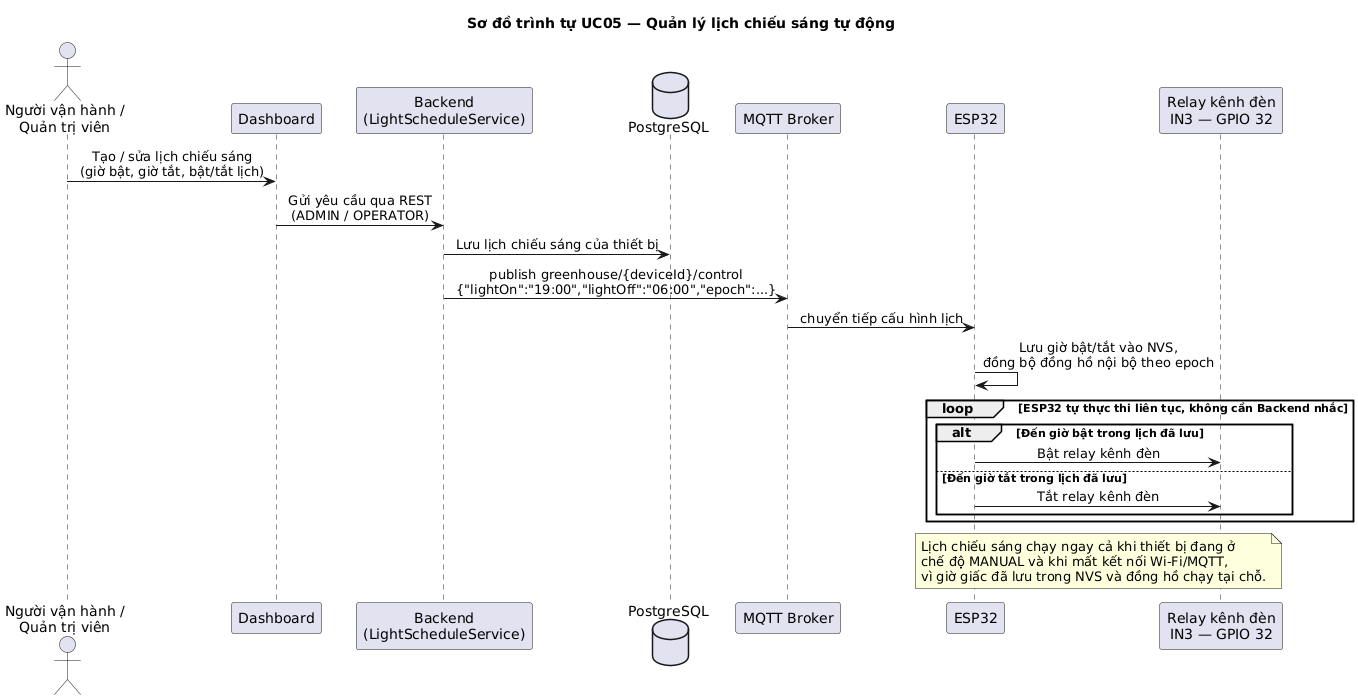

The diagram above was rendered by PlantUML. Its source (embedded in the PNG):
@startuml
' Sequence UC05 - Quan ly lich chieu sang tu dong (code HEAD 20/11/2026)
' LightScheduleRestController CRUD (ADMIN/OPERATOR); sau moi thay doi,
'   LightScheduleService.syncDeviceLightScheduleToMqtt publish topic control:
'   {"lightOn":"19:00","lightOff":"06:00","epoch":<unix>} - lich dang enabled
' Firmware: luu lightOn/lightOff vao NVS, dong bo dong ho tu epoch,
'   tu bat/tat relay den theo gio da luu - chay ca o MANUAL va khi mat mang
skinparam backgroundColor white
skinparam defaultFontName "DejaVu Sans"
skinparam sequenceMessageAlign center
title Sơ đồ trình tự UC05 — Quản lý lịch chiếu sáng tự động

actor "Người vận hành /\nQuản trị viên" as OP
participant "Dashboard" as WEB
participant "Backend\n(LightScheduleService)" as BE
database "PostgreSQL" as DB
participant "MQTT Broker" as BRK
participant "ESP32" as ESP
participant "Relay kênh đèn\nIN3 — GPIO 32" as REL

OP -> WEB : Tạo / sửa lịch chiếu sáng\n(giờ bật, giờ tắt, bật/tắt lịch)
WEB -> BE : Gửi yêu cầu qua REST\n(ADMIN / OPERATOR)
BE -> DB : Lưu lịch chiếu sáng của thiết bị
BE -> BRK : publish greenhouse/{deviceId}/control\n{"lightOn":"19:00","lightOff":"06:00","epoch":...}
BRK -> ESP : chuyển tiếp cấu hình lịch
ESP -> ESP : Lưu giờ bật/tắt vào NVS,\nđồng bộ đồng hồ nội bộ theo epoch

loop ESP32 tự thực thi liên tục, không cần Backend nhắc
  alt Đến giờ bật trong lịch đã lưu
    ESP -> REL : Bật relay kênh đèn
  else Đến giờ tắt trong lịch đã lưu
    ESP -> REL : Tắt relay kênh đèn
  end
end

note over ESP, REL
  Lịch chiếu sáng chạy ngay cả khi thiết bị đang ở
  chế độ MANUAL và khi mất kết nối Wi-Fi/MQTT,
  vì giờ giấc đã lưu trong NVS và đồng hồ chạy tại chỗ.
end note
@enduml